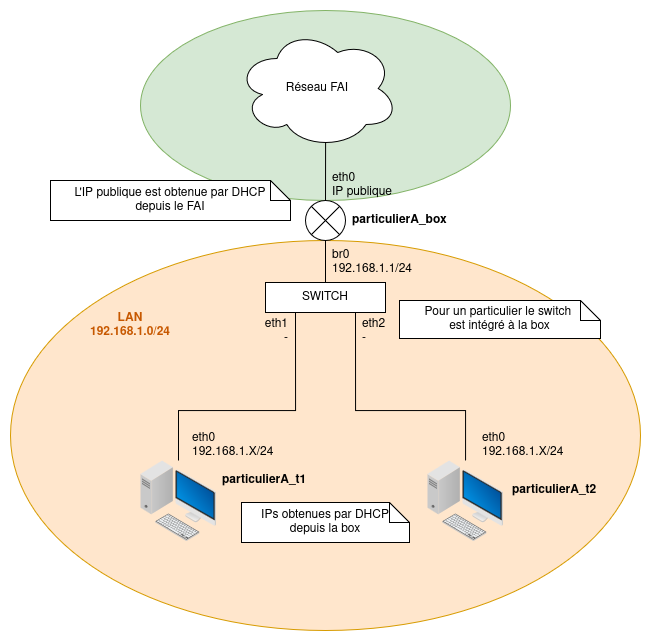

The diagram above was exported from draw.io. Its source (the exported page's mxGraphModel, read from the mxfile embedded in the PNG):
<mxGraphModel dx="1026" dy="1667" grid="1" gridSize="10" guides="1" tooltips="1" connect="1" arrows="1" fold="1" page="1" pageScale="1" pageWidth="850" pageHeight="1100" math="0" shadow="0">
  <root>
    <mxCell id="0" />
    <object label="Réseaux" id="qnnVvH8tv4DddnWTPpC5-26">
      <mxCell parent="0" />
    </object>
    <mxCell id="qnnVvH8tv4DddnWTPpC5-27" value="" style="ellipse;whiteSpace=wrap;html=1;fillColor=#ffe6cc;strokeColor=#d79b00;" vertex="1" parent="qnnVvH8tv4DddnWTPpC5-26">
      <mxGeometry x="50" y="170" width="630" height="390" as="geometry" />
    </mxCell>
    <mxCell id="qnnVvH8tv4DddnWTPpC5-3" value="&lt;div&gt;LAN&lt;/div&gt;&lt;div&gt;192.168.1.0/24&lt;/div&gt;" style="text;html=1;whiteSpace=wrap;align=center;verticalAlign=middle;rounded=0;movable=1;resizable=1;rotatable=1;deletable=1;editable=1;locked=0;connectable=1;fontStyle=1;labelBorderColor=none;textShadow=0;labelBackgroundColor=none;shadow=0;fontColor=#C75800;" vertex="1" parent="qnnVvH8tv4DddnWTPpC5-26">
      <mxGeometry x="120" y="240" width="100" height="30" as="geometry" />
    </mxCell>
    <mxCell id="qnnVvH8tv4DddnWTPpC5-28" value="" style="ellipse;whiteSpace=wrap;html=1;fillColor=#d5e8d4;strokeColor=#82b366;" vertex="1" parent="qnnVvH8tv4DddnWTPpC5-26">
      <mxGeometry x="180" y="-60" width="370" height="190" as="geometry" />
    </mxCell>
    <object label="autre" id="1">
      <mxCell parent="0" />
    </object>
    <mxCell id="qnnVvH8tv4DddnWTPpC5-5" style="edgeStyle=orthogonalEdgeStyle;rounded=0;orthogonalLoop=1;jettySize=auto;html=1;entryX=0.25;entryY=1;entryDx=0;entryDy=0;endArrow=none;endFill=0;" edge="1" parent="1" source="qnnVvH8tv4DddnWTPpC5-6" target="qnnVvH8tv4DddnWTPpC5-12">
      <mxGeometry relative="1" as="geometry">
        <Array as="points">
          <mxPoint x="218" y="340" />
          <mxPoint x="335" y="340" />
        </Array>
      </mxGeometry>
    </mxCell>
    <mxCell id="qnnVvH8tv4DddnWTPpC5-6" value="" style="shape=image;verticalLabelPosition=bottom;labelBackgroundColor=default;verticalAlign=top;aspect=fixed;imageAspect=0;editableCssRules=.*;image=data:image/svg+xml,(base64 omitted: 8972 chars);" vertex="1" parent="1">
      <mxGeometry x="180" y="390" width="76" height="81" as="geometry" />
    </mxCell>
    <mxCell id="qnnVvH8tv4DddnWTPpC5-7" style="edgeStyle=orthogonalEdgeStyle;rounded=0;orthogonalLoop=1;jettySize=auto;html=1;entryX=0.75;entryY=1;entryDx=0;entryDy=0;endArrow=none;endFill=0;" edge="1" parent="1" source="qnnVvH8tv4DddnWTPpC5-8" target="qnnVvH8tv4DddnWTPpC5-12">
      <mxGeometry relative="1" as="geometry">
        <Array as="points">
          <mxPoint x="505" y="340" />
          <mxPoint x="395" y="340" />
        </Array>
      </mxGeometry>
    </mxCell>
    <mxCell id="qnnVvH8tv4DddnWTPpC5-8" value="" style="shape=image;verticalLabelPosition=bottom;labelBackgroundColor=default;verticalAlign=top;aspect=fixed;imageAspect=0;editableCssRules=.*;image=data:image/svg+xml,(base64 omitted: 8972 chars);" vertex="1" parent="1">
      <mxGeometry x="467" y="390" width="76" height="81" as="geometry" />
    </mxCell>
    <mxCell id="qnnVvH8tv4DddnWTPpC5-9" value="&lt;div align=&quot;justify&quot;&gt;&lt;b&gt;particulierA_t1&lt;/b&gt;&lt;/div&gt;" style="text;html=1;whiteSpace=wrap;strokeColor=none;fillColor=none;align=left;verticalAlign=middle;rounded=0;" vertex="1" parent="1">
      <mxGeometry x="260" y="400" width="90" height="20" as="geometry" />
    </mxCell>
    <mxCell id="qnnVvH8tv4DddnWTPpC5-10" value="&lt;div align=&quot;justify&quot;&gt;&lt;b&gt;particulierA_t2&lt;/b&gt;&lt;/div&gt;" style="text;html=1;whiteSpace=wrap;strokeColor=none;fillColor=none;align=left;verticalAlign=middle;rounded=0;" vertex="1" parent="1">
      <mxGeometry x="550" y="410" width="90" height="20" as="geometry" />
    </mxCell>
    <mxCell id="qnnVvH8tv4DddnWTPpC5-11" style="edgeStyle=orthogonalEdgeStyle;rounded=0;orthogonalLoop=1;jettySize=auto;html=1;endArrow=none;endFill=0;" edge="1" parent="1" source="qnnVvH8tv4DddnWTPpC5-12">
      <mxGeometry relative="1" as="geometry">
        <mxPoint x="365" y="170" as="targetPoint" />
      </mxGeometry>
    </mxCell>
    <mxCell id="qnnVvH8tv4DddnWTPpC5-12" value="SWITCH" style="rounded=0;whiteSpace=wrap;html=1;verticalAlign=middle;" vertex="1" parent="1">
      <mxGeometry x="305" y="212" width="120" height="30" as="geometry" />
    </mxCell>
    <mxCell id="qnnVvH8tv4DddnWTPpC5-13" value="" style="shape=sumEllipse;perimeter=ellipsePerimeter;whiteSpace=wrap;html=1;backgroundOutline=1;" vertex="1" parent="1">
      <mxGeometry x="345" y="130" width="40" height="40" as="geometry" />
    </mxCell>
    <mxCell id="qnnVvH8tv4DddnWTPpC5-14" value="&lt;div align=&quot;justify&quot;&gt;&lt;b&gt;particulierA_box&lt;/b&gt;&lt;/div&gt;" style="text;html=1;whiteSpace=wrap;strokeColor=none;fillColor=none;align=left;verticalAlign=middle;rounded=0;" vertex="1" parent="1">
      <mxGeometry x="390" y="140" width="90" height="20" as="geometry" />
    </mxCell>
    <mxCell id="qnnVvH8tv4DddnWTPpC5-15" value="&lt;div&gt;eth1&lt;/div&gt;&lt;div&gt;-&lt;/div&gt;" style="text;html=1;whiteSpace=wrap;strokeColor=none;fillColor=none;align=right;verticalAlign=middle;rounded=0;" vertex="1" parent="1">
      <mxGeometry x="240" y="246" width="90" height="30" as="geometry" />
    </mxCell>
    <mxCell id="qnnVvH8tv4DddnWTPpC5-16" value="&lt;div align=&quot;left&quot;&gt;eth0&lt;/div&gt;&lt;div align=&quot;left&quot;&gt;192.168.1.X/24&lt;/div&gt;" style="text;html=1;whiteSpace=wrap;strokeColor=none;fillColor=none;align=left;verticalAlign=middle;rounded=0;" vertex="1" parent="1">
      <mxGeometry x="230" y="360" width="90" height="30" as="geometry" />
    </mxCell>
    <mxCell id="qnnVvH8tv4DddnWTPpC5-17" value="&lt;div align=&quot;left&quot;&gt;eth0&lt;/div&gt;&lt;div align=&quot;left&quot;&gt;192.168.1.X/24&lt;/div&gt;" style="text;html=1;whiteSpace=wrap;strokeColor=none;fillColor=none;align=left;verticalAlign=middle;rounded=0;" vertex="1" parent="1">
      <mxGeometry x="520" y="360" width="90" height="30" as="geometry" />
    </mxCell>
    <mxCell id="qnnVvH8tv4DddnWTPpC5-18" value="Réseau FAI" style="ellipse;shape=cloud;whiteSpace=wrap;html=1;" vertex="1" parent="1">
      <mxGeometry x="276" y="-42" width="162" height="120" as="geometry" />
    </mxCell>
    <mxCell id="qnnVvH8tv4DddnWTPpC5-19" style="edgeStyle=none;rounded=0;orthogonalLoop=1;jettySize=auto;html=1;entryX=0.55;entryY=0.95;entryDx=0;entryDy=0;entryPerimeter=0;strokeColor=default;endArrow=none;endFill=0;" edge="1" parent="1" source="qnnVvH8tv4DddnWTPpC5-13" target="qnnVvH8tv4DddnWTPpC5-18">
      <mxGeometry relative="1" as="geometry" />
    </mxCell>
    <mxCell id="qnnVvH8tv4DddnWTPpC5-20" value="&lt;div align=&quot;left&quot;&gt;eth0&lt;/div&gt;&lt;div align=&quot;left&quot;&gt;IP publique&lt;/div&gt;" style="text;html=1;whiteSpace=wrap;strokeColor=none;fillColor=none;align=left;verticalAlign=middle;rounded=0;" vertex="1" parent="1">
      <mxGeometry x="370" y="100" width="90" height="30" as="geometry" />
    </mxCell>
    <mxCell id="qnnVvH8tv4DddnWTPpC5-21" value="&lt;div&gt;L'IP publique est obtenue par DHCP&lt;/div&gt;&lt;div&gt;depuis le FAI&lt;/div&gt;" style="shape=note;size=20;whiteSpace=wrap;html=1;" vertex="1" parent="1">
      <mxGeometry x="90" y="110" width="240" height="40" as="geometry" />
    </mxCell>
    <mxCell id="qnnVvH8tv4DddnWTPpC5-22" value="&lt;div&gt;IPs obtenues par DHCP&lt;/div&gt;&lt;div&gt;depuis la box&lt;/div&gt;" style="shape=note;size=20;whiteSpace=wrap;html=1;" vertex="1" parent="1">
      <mxGeometry x="281" y="432" width="168" height="40" as="geometry" />
    </mxCell>
    <mxCell id="qnnVvH8tv4DddnWTPpC5-23" value="&lt;div&gt;eth2&lt;/div&gt;&lt;div&gt;-&lt;/div&gt;" style="text;html=1;whiteSpace=wrap;strokeColor=none;fillColor=none;align=left;verticalAlign=middle;rounded=0;" vertex="1" parent="1">
      <mxGeometry x="400" y="246" width="90" height="30" as="geometry" />
    </mxCell>
    <mxCell id="qnnVvH8tv4DddnWTPpC5-24" value="&lt;div align=&quot;left&quot;&gt;br0&lt;/div&gt;&lt;div align=&quot;left&quot;&gt;192.168.1.1/24&lt;/div&gt;" style="text;html=1;whiteSpace=wrap;strokeColor=none;fillColor=none;align=left;verticalAlign=middle;rounded=0;" vertex="1" parent="1">
      <mxGeometry x="370" y="177" width="90" height="30" as="geometry" />
    </mxCell>
    <mxCell id="qnnVvH8tv4DddnWTPpC5-25" value="&lt;div&gt;Pour un particulier le switch&amp;nbsp;&lt;/div&gt;&lt;div&gt;est intégré à la box&lt;/div&gt;" style="shape=note;size=20;whiteSpace=wrap;html=1;" vertex="1" parent="1">
      <mxGeometry x="439" y="230" width="201" height="38" as="geometry" />
    </mxCell>
  </root>
</mxGraphModel>